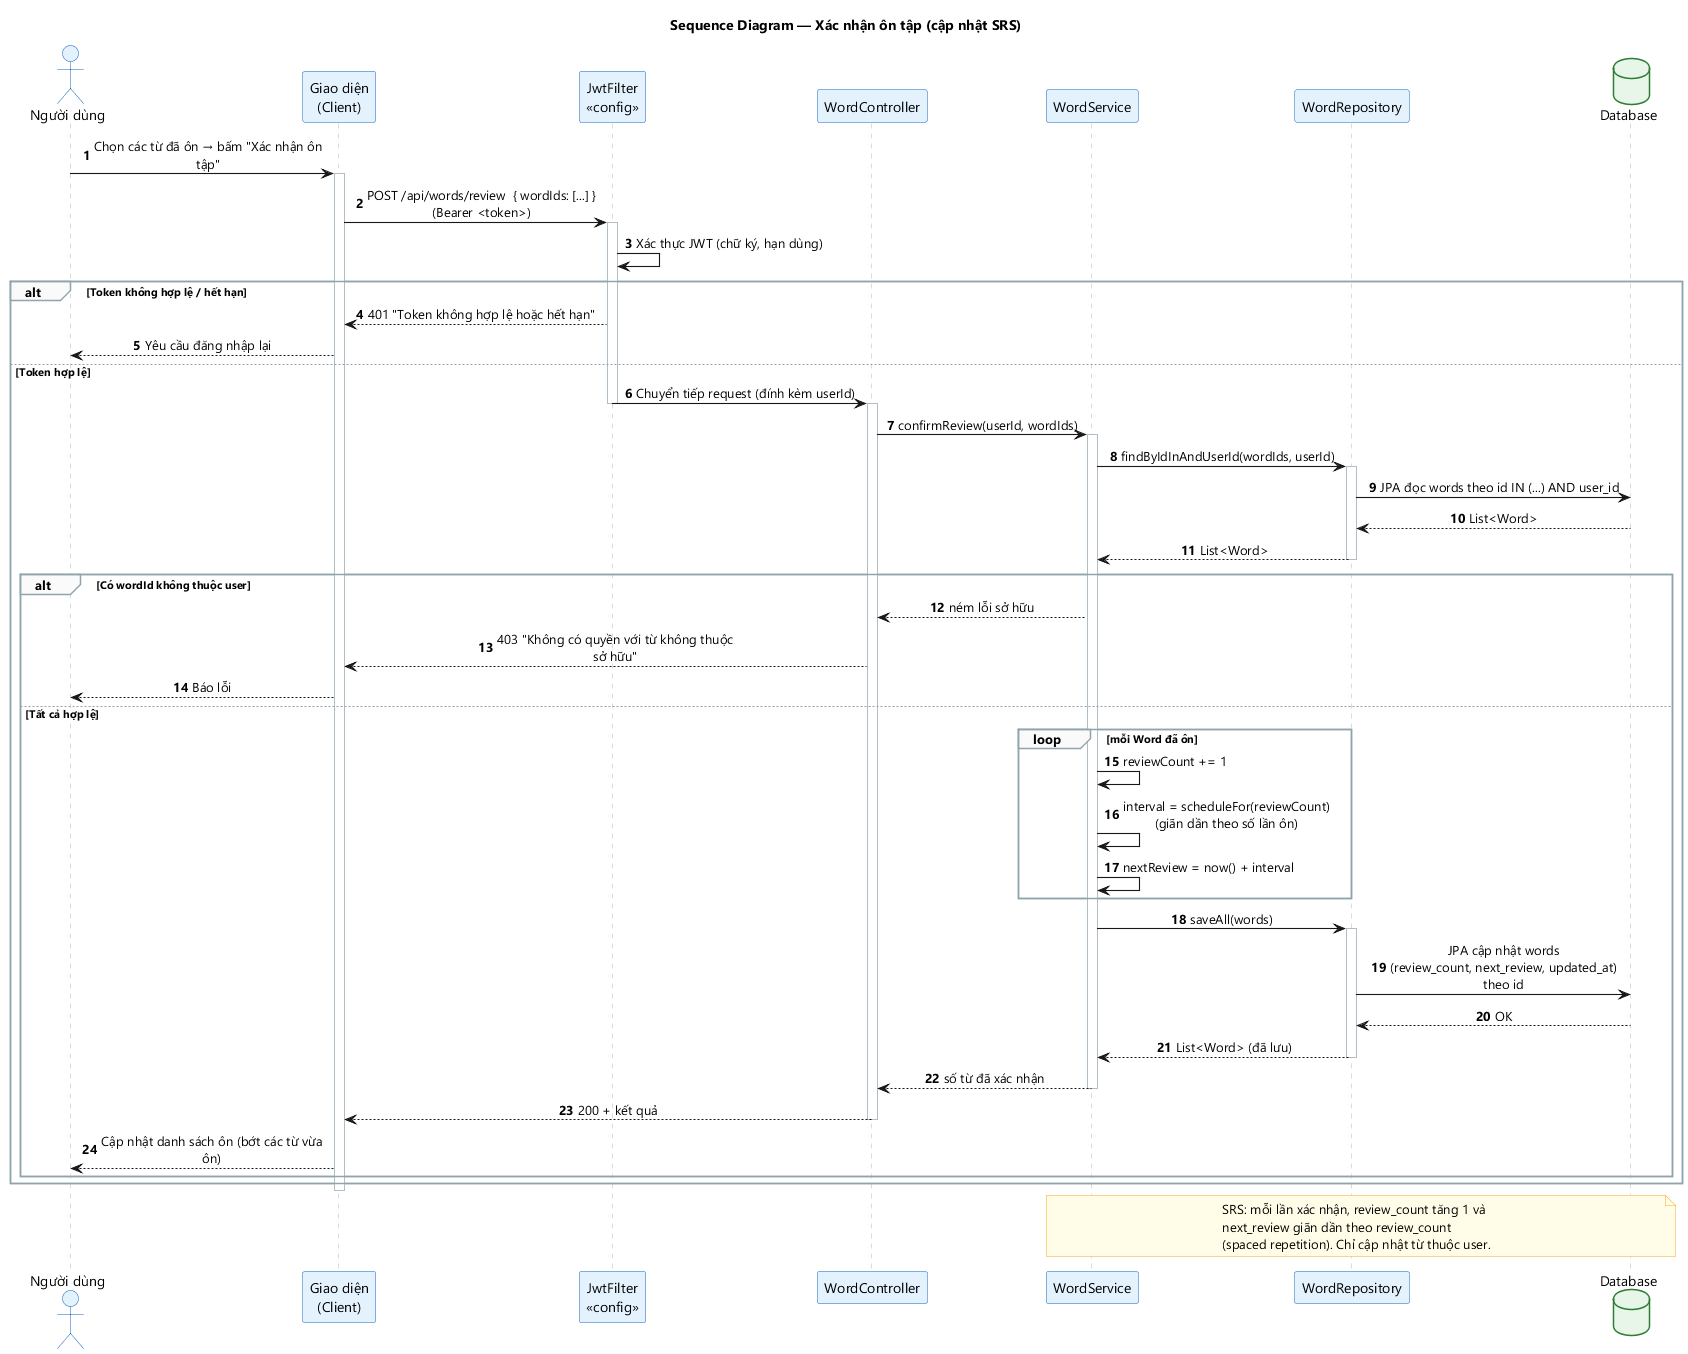

The diagram above was rendered by PlantUML. Its source (embedded in the PNG):
@startuml seq-19-xac-nhan-on-tap
title Sequence Diagram — Xác nhận ôn tập (cập nhật SRS)
skinparam backgroundColor #FFFFFF
skinparam defaultFontName "Segoe UI"
skinparam shadowing false
skinparam sequenceMessageAlign center
skinparam maxMessageSize 240
skinparam ParticipantPadding 18
skinparam sequenceArrowThickness 1.1
skinparam ActorBackgroundColor #E3F2FD
skinparam ActorBorderColor #1565C0
skinparam ParticipantBackgroundColor #E3F2FD
skinparam ParticipantBorderColor #1565C0
skinparam DatabaseBackgroundColor #E8F5E9
skinparam DatabaseBorderColor #2E7D32
skinparam SequenceLifeLineBorderColor #B0BEC5
skinparam SequenceGroupBorderColor #90A4AE
skinparam SequenceGroupBackgroundColor #FAFAFA
skinparam NoteBackgroundColor #FFFDE7
skinparam NoteBorderColor #F9A825

autonumber

actor "Người dùng" as User
participant "Giao diện\n(Client)" as UI
participant "JwtFilter\n«config»" as JWT
participant "WordController" as CTRL
participant "WordService" as SVC
participant "WordRepository" as REPO
database "Database" as DB

User -> UI : Chọn các từ đã ôn → bấm "Xác nhận ôn tập"
activate UI
UI -> JWT : POST /api/words/review  { wordIds: [...] }  (Bearer <token>)
activate JWT
JWT -> JWT : Xác thực JWT (chữ ký, hạn dùng)

alt Token không hợp lệ / hết hạn
    JWT --> UI : 401 "Token không hợp lệ hoặc hết hạn"
    UI --> User : Yêu cầu đăng nhập lại
else Token hợp lệ
    JWT -> CTRL : Chuyển tiếp request (đính kèm userId)
    deactivate JWT
    activate CTRL
    CTRL -> SVC : confirmReview(userId, wordIds)
    activate SVC
    SVC -> REPO : findByIdInAndUserId(wordIds, userId)
    activate REPO
    REPO -> DB : JPA đọc words theo id IN (...) AND user_id
    DB --> REPO : List<Word>
    REPO --> SVC : List<Word>
    deactivate REPO

    alt Có wordId không thuộc user
        SVC --> CTRL : ném lỗi sở hữu
        CTRL --> UI : 403 "Không có quyền với từ không thuộc sở hữu"
        UI --> User : Báo lỗi
    else Tất cả hợp lệ
        loop mỗi Word đã ôn
            SVC -> SVC : reviewCount += 1
            SVC -> SVC : interval = scheduleFor(reviewCount)\n(giãn dần theo số lần ôn)
            SVC -> SVC : nextReview = now() + interval
        end
        SVC -> REPO : saveAll(words)
        activate REPO
        REPO -> DB : JPA cập nhật words\n(review_count, next_review, updated_at) theo id
        DB --> REPO : OK
        REPO --> SVC : List<Word> (đã lưu)
        deactivate REPO
        SVC --> CTRL : số từ đã xác nhận
        deactivate SVC
        CTRL --> UI : 200 + kết quả
        deactivate CTRL
        UI --> User : Cập nhật danh sách ôn (bớt các từ vừa ôn)
    end
end
deactivate UI

note over SVC, DB
  SRS: mỗi lần xác nhận, review_count tăng 1 và
  next_review giãn dần theo review_count
  (spaced repetition). Chỉ cập nhật từ thuộc user.
end note
@enduml